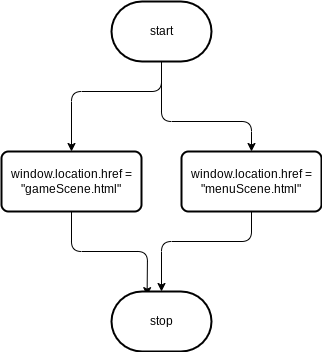

The diagram above was exported from draw.io. Its source (the exported page's mxGraphModel, read from the mxfile embedded in the PNG):
<mxGraphModel dx="772" dy="380" grid="1" gridSize="10" guides="1" tooltips="1" connect="1" arrows="1" fold="1" page="1" pageScale="1" pageWidth="850" pageHeight="1100" math="0" shadow="0">
  <root>
    <mxCell id="0" />
    <mxCell id="1" parent="0" />
    <mxCell id="5" style="edgeStyle=none;html=1;entryX=0.5;entryY=0;entryDx=0;entryDy=0;" edge="1" parent="1" source="2" target="3">
      <mxGeometry relative="1" as="geometry">
        <Array as="points">
          <mxPoint x="360" y="190" />
          <mxPoint x="270" y="190" />
        </Array>
      </mxGeometry>
    </mxCell>
    <mxCell id="6" style="edgeStyle=none;html=1;entryX=0.5;entryY=0;entryDx=0;entryDy=0;" edge="1" parent="1" source="2" target="4">
      <mxGeometry relative="1" as="geometry">
        <Array as="points">
          <mxPoint x="360" y="220" />
          <mxPoint x="450" y="220" />
        </Array>
      </mxGeometry>
    </mxCell>
    <mxCell id="2" value="start" style="strokeWidth=2;html=1;shape=mxgraph.flowchart.terminator;whiteSpace=wrap;" vertex="1" parent="1">
      <mxGeometry x="310" y="100" width="100" height="60" as="geometry" />
    </mxCell>
    <mxCell id="8" style="edgeStyle=none;html=1;entryX=0.356;entryY=0.069;entryDx=0;entryDy=0;entryPerimeter=0;" edge="1" parent="1" source="3" target="7">
      <mxGeometry relative="1" as="geometry">
        <Array as="points">
          <mxPoint x="270" y="350" />
          <mxPoint x="346" y="350" />
        </Array>
      </mxGeometry>
    </mxCell>
    <mxCell id="3" value="window.location.href = &quot;gameScene.html&quot;" style="rounded=1;whiteSpace=wrap;html=1;absoluteArcSize=1;arcSize=14;strokeWidth=2;" vertex="1" parent="1">
      <mxGeometry x="200" y="250" width="140" height="60" as="geometry" />
    </mxCell>
    <mxCell id="9" style="edgeStyle=none;html=1;entryX=0.5;entryY=0;entryDx=0;entryDy=0;entryPerimeter=0;" edge="1" parent="1" source="4" target="7">
      <mxGeometry relative="1" as="geometry">
        <Array as="points">
          <mxPoint x="450" y="340" />
          <mxPoint x="360" y="340" />
        </Array>
      </mxGeometry>
    </mxCell>
    <mxCell id="4" value="window.location.href = &quot;menuScene.html&quot;" style="rounded=1;whiteSpace=wrap;html=1;absoluteArcSize=1;arcSize=14;strokeWidth=2;" vertex="1" parent="1">
      <mxGeometry x="380" y="250" width="140" height="60" as="geometry" />
    </mxCell>
    <mxCell id="7" value="stop" style="strokeWidth=2;html=1;shape=mxgraph.flowchart.terminator;whiteSpace=wrap;" vertex="1" parent="1">
      <mxGeometry x="310" y="390" width="100" height="60" as="geometry" />
    </mxCell>
  </root>
</mxGraphModel>